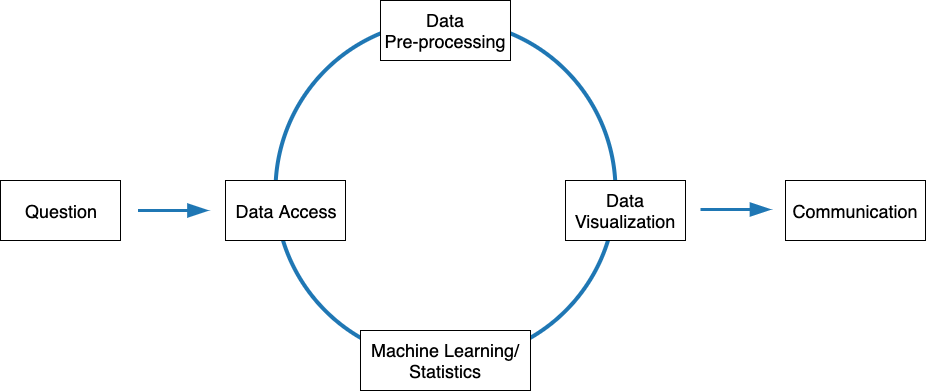

The diagram above was exported from draw.io. Its source (the exported page's mxGraphModel, read from the mxfile embedded in the PNG):
<mxGraphModel dx="1956" dy="830" grid="1" gridSize="10" guides="1" tooltips="1" connect="1" arrows="1" fold="1" page="1" pageScale="1" pageWidth="850" pageHeight="1100" math="0" shadow="0">
  <root>
    <mxCell id="0" />
    <mxCell id="1" parent="0" />
    <mxCell id="FXqQTxqFKdcW5HS-bF_x-1" value="" style="ellipse;whiteSpace=wrap;html=1;aspect=fixed;strokeColor=#1f77b4;strokeWidth=4;" parent="1" vertex="1">
      <mxGeometry x="-270" y="100" width="340" height="340" as="geometry" />
    </mxCell>
    <mxCell id="FXqQTxqFKdcW5HS-bF_x-2" value="&lt;font style=&quot;font-size: 18px&quot;&gt;Machine Learning/ Statistics&lt;/font&gt;" style="rounded=0;whiteSpace=wrap;html=1;strokeColor=#000000;strokeWidth=1;fontSize=18;" parent="1" vertex="1">
      <mxGeometry x="-185" y="410" width="170" height="60" as="geometry" />
    </mxCell>
    <mxCell id="FXqQTxqFKdcW5HS-bF_x-3" value="&lt;font style=&quot;font-size: 18px&quot;&gt;Data&lt;br&gt;Pre-processing&lt;/font&gt;" style="rounded=0;whiteSpace=wrap;html=1;strokeColor=#000000;strokeWidth=1;fontSize=18;" parent="1" vertex="1">
      <mxGeometry x="-165" y="80" width="130" height="60" as="geometry" />
    </mxCell>
    <mxCell id="FXqQTxqFKdcW5HS-bF_x-4" value="&lt;font style=&quot;font-size: 18px&quot;&gt;Data Visualization&lt;/font&gt;" style="rounded=0;whiteSpace=wrap;html=1;strokeColor=#000000;strokeWidth=1;fontSize=18;" parent="1" vertex="1">
      <mxGeometry x="20" y="260" width="120" height="60" as="geometry" />
    </mxCell>
    <mxCell id="FXqQTxqFKdcW5HS-bF_x-5" value="&lt;font style=&quot;font-size: 18px&quot;&gt;Communication&lt;/font&gt;" style="rounded=0;whiteSpace=wrap;html=1;strokeColor=#000000;strokeWidth=1;fontSize=18;" parent="1" vertex="1">
      <mxGeometry x="240" y="260" width="140" height="60" as="geometry" />
    </mxCell>
    <mxCell id="FXqQTxqFKdcW5HS-bF_x-6" value="&lt;font style=&quot;font-size: 18px&quot;&gt;Data Access&lt;/font&gt;" style="rounded=0;whiteSpace=wrap;html=1;strokeColor=#000000;strokeWidth=1;fontSize=18;" parent="1" vertex="1">
      <mxGeometry x="-320" y="260" width="120" height="60" as="geometry" />
    </mxCell>
    <mxCell id="FXqQTxqFKdcW5HS-bF_x-7" value="&lt;font style=&quot;font-size: 18px&quot;&gt;Question&lt;/font&gt;" style="rounded=0;whiteSpace=wrap;html=1;strokeColor=#000000;strokeWidth=1;fontSize=18;" parent="1" vertex="1">
      <mxGeometry x="-545" y="260" width="120" height="60" as="geometry" />
    </mxCell>
    <mxCell id="FXqQTxqFKdcW5HS-bF_x-8" value="" style="endArrow=blockThin;html=1;fontSize=20;strokeColor=#1f77b4;endSize=13;endFill=1;strokeWidth=3;" parent="1" edge="1">
      <mxGeometry width="50" height="50" relative="1" as="geometry">
        <mxPoint x="-407.5" y="290" as="sourcePoint" />
        <mxPoint x="-337.5" y="290" as="targetPoint" />
      </mxGeometry>
    </mxCell>
    <mxCell id="FXqQTxqFKdcW5HS-bF_x-9" value="" style="endArrow=blockThin;html=1;fontSize=20;strokeColor=#1f77b4;endSize=13;endFill=1;strokeWidth=3;" parent="1" edge="1">
      <mxGeometry width="50" height="50" relative="1" as="geometry">
        <mxPoint x="155" y="289" as="sourcePoint" />
        <mxPoint x="225" y="289" as="targetPoint" />
      </mxGeometry>
    </mxCell>
  </root>
</mxGraphModel>